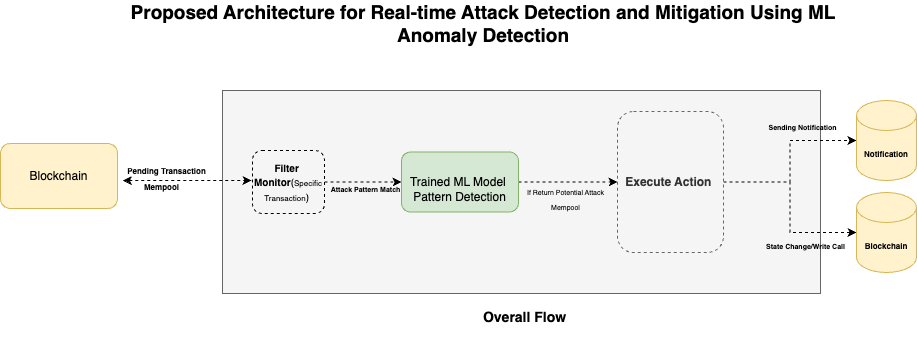

The diagram above was exported from draw.io. Its source (the exported page's mxGraphModel, read from the mxfile embedded in the PNG):
<mxGraphModel dx="1004" dy="545" grid="0" gridSize="10" guides="1" tooltips="1" connect="1" arrows="1" fold="1" page="0" pageScale="1" pageWidth="850" pageHeight="1100" math="0" shadow="0">
  <root>
    <mxCell id="0" />
    <mxCell id="1" parent="0" />
    <mxCell id="QCbnhxcZwGRTqHIf-Df_-1" value="" style="rounded=0;whiteSpace=wrap;html=1;fillColor=#f5f5f5;strokeColor=#666666;fontColor=#333333;" parent="1" vertex="1">
      <mxGeometry x="264" y="122" width="598" height="203" as="geometry" />
    </mxCell>
    <mxCell id="QCbnhxcZwGRTqHIf-Df_-2" value="&lt;b&gt;&lt;font style=&quot;font-size: 14px;&quot;&gt;Overall Flow&amp;nbsp;&lt;/font&gt;&lt;/b&gt;" style="text;html=1;align=center;verticalAlign=middle;whiteSpace=wrap;rounded=0;" parent="1" vertex="1">
      <mxGeometry x="478" y="334" width="181" height="30" as="geometry" />
    </mxCell>
    <mxCell id="QCbnhxcZwGRTqHIf-Df_-35" value="" style="edgeStyle=orthogonalEdgeStyle;rounded=0;orthogonalLoop=1;jettySize=auto;html=1;dashed=1;" parent="1" source="QCbnhxcZwGRTqHIf-Df_-3" target="QCbnhxcZwGRTqHIf-Df_-34" edge="1">
      <mxGeometry relative="1" as="geometry" />
    </mxCell>
    <mxCell id="QCbnhxcZwGRTqHIf-Df_-3" value="&lt;br&gt;&lt;div style=&quot;&quot;&gt;&lt;span style=&quot;background-color: initial;&quot;&gt;Trained ML Model&amp;nbsp;&lt;/span&gt;&lt;/div&gt;&lt;div style=&quot;&quot;&gt;&lt;span style=&quot;background-color: initial;&quot;&gt;Pattern Detection&lt;/span&gt;&lt;/div&gt;" style="rounded=1;whiteSpace=wrap;html=1;fillColor=#d5e8d4;strokeColor=#82b366;" parent="1" vertex="1">
      <mxGeometry x="443" y="183.5" width="117" height="60" as="geometry" />
    </mxCell>
    <mxCell id="QCbnhxcZwGRTqHIf-Df_-7" value="" style="endArrow=classic;startArrow=classic;html=1;rounded=0;dashed=1;exitX=0.055;exitY=0.885;exitDx=0;exitDy=0;exitPerimeter=0;" parent="1" source="QCbnhxcZwGRTqHIf-Df_-9" edge="1">
      <mxGeometry width="50" height="50" relative="1" as="geometry">
        <mxPoint x="234" y="212" as="sourcePoint" />
        <mxPoint x="293" y="212" as="targetPoint" />
      </mxGeometry>
    </mxCell>
    <mxCell id="QCbnhxcZwGRTqHIf-Df_-8" value="Blockchain" style="rounded=1;whiteSpace=wrap;html=1;fillColor=#fff2cc;strokeColor=#d6b656;" parent="1" vertex="1">
      <mxGeometry x="42" y="175" width="117" height="65" as="geometry" />
    </mxCell>
    <mxCell id="QCbnhxcZwGRTqHIf-Df_-9" value="&lt;font size=&quot;1&quot; style=&quot;&quot;&gt;&lt;b style=&quot;font-size: 8px;&quot;&gt;Pending Transaction&lt;/b&gt;&lt;/font&gt;" style="text;html=1;align=center;verticalAlign=middle;resizable=0;points=[];autosize=1;strokeColor=none;fillColor=none;" parent="1" vertex="1">
      <mxGeometry x="159" y="189" width="97" height="26" as="geometry" />
    </mxCell>
    <mxCell id="QCbnhxcZwGRTqHIf-Df_-22" value="&lt;font size=&quot;1&quot; style=&quot;&quot;&gt;&lt;b style=&quot;font-size: 8px;&quot;&gt;Mempool&lt;/b&gt;&lt;/font&gt;" style="text;html=1;align=center;verticalAlign=middle;resizable=0;points=[];autosize=1;strokeColor=none;fillColor=none;" parent="1" vertex="1">
      <mxGeometry x="176" y="205" width="53" height="26" as="geometry" />
    </mxCell>
    <mxCell id="QCbnhxcZwGRTqHIf-Df_-30" value="" style="edgeStyle=orthogonalEdgeStyle;rounded=0;orthogonalLoop=1;jettySize=auto;html=1;dashed=1;" parent="1" source="QCbnhxcZwGRTqHIf-Df_-6" target="QCbnhxcZwGRTqHIf-Df_-3" edge="1">
      <mxGeometry relative="1" as="geometry" />
    </mxCell>
    <mxCell id="QCbnhxcZwGRTqHIf-Df_-6" value="&lt;span style=&quot;font-size: 10px;&quot;&gt;Filter&amp;nbsp; Monitor&lt;/span&gt;&lt;span style=&quot;font-size: 10px; font-weight: 400;&quot;&gt;(&lt;/span&gt;&lt;span style=&quot;font-weight: 400;&quot;&gt;&lt;font style=&quot;font-size: 8px;&quot;&gt;Specific Transaction&lt;/font&gt;&lt;/span&gt;&lt;span style=&quot;font-size: 10px; font-weight: 400;&quot;&gt;)&amp;nbsp;&lt;/span&gt;" style="rounded=1;whiteSpace=wrap;html=1;fillColor=none;dashed=1;fontStyle=1" parent="1" vertex="1">
      <mxGeometry x="294" y="182" width="72" height="63" as="geometry" />
    </mxCell>
    <mxCell id="QCbnhxcZwGRTqHIf-Df_-32" value="&lt;font style=&quot;font-size: 7px;&quot;&gt;&lt;b&gt;Attack Pattern Match&lt;/b&gt;&lt;/font&gt;" style="text;html=1;align=center;verticalAlign=middle;whiteSpace=wrap;rounded=0;" parent="1" vertex="1">
      <mxGeometry x="363" y="205" width="89" height="30" as="geometry" />
    </mxCell>
    <mxCell id="QCbnhxcZwGRTqHIf-Df_-33" style="edgeStyle=orthogonalEdgeStyle;rounded=0;orthogonalLoop=1;jettySize=auto;html=1;exitX=0.5;exitY=1;exitDx=0;exitDy=0;" parent="1" source="QCbnhxcZwGRTqHIf-Df_-1" target="QCbnhxcZwGRTqHIf-Df_-1" edge="1">
      <mxGeometry relative="1" as="geometry" />
    </mxCell>
    <mxCell id="QCbnhxcZwGRTqHIf-Df_-38" style="edgeStyle=orthogonalEdgeStyle;rounded=0;orthogonalLoop=1;jettySize=auto;html=1;dashed=1;" parent="1" source="QCbnhxcZwGRTqHIf-Df_-34" target="QCbnhxcZwGRTqHIf-Df_-37" edge="1">
      <mxGeometry relative="1" as="geometry" />
    </mxCell>
    <mxCell id="QCbnhxcZwGRTqHIf-Df_-45" value="" style="edgeStyle=orthogonalEdgeStyle;rounded=0;orthogonalLoop=1;jettySize=auto;html=1;entryX=0;entryY=0.5;entryDx=0;entryDy=0;entryPerimeter=0;dashed=1;" parent="1" source="QCbnhxcZwGRTqHIf-Df_-34" target="QCbnhxcZwGRTqHIf-Df_-43" edge="1">
      <mxGeometry relative="1" as="geometry">
        <mxPoint x="721.0000000000002" y="404.5" as="targetPoint" />
      </mxGeometry>
    </mxCell>
    <mxCell id="QCbnhxcZwGRTqHIf-Df_-34" value="&lt;b&gt;Execute Action&amp;nbsp;&lt;/b&gt;" style="rounded=1;whiteSpace=wrap;html=1;fillColor=#f5f5f5;strokeColor=#666666;fontColor=#333333;dashed=1;" parent="1" vertex="1">
      <mxGeometry x="659" y="143" width="106" height="141" as="geometry" />
    </mxCell>
    <mxCell id="QCbnhxcZwGRTqHIf-Df_-36" value="&lt;font style=&quot;font-size: 7px;&quot;&gt;If Return Potential Attack&lt;/font&gt;&lt;div&gt;&lt;span style=&quot;font-size: 7px;&quot;&gt;Mempool&lt;/span&gt;&lt;/div&gt;" style="text;html=1;align=center;verticalAlign=middle;whiteSpace=wrap;rounded=0;" parent="1" vertex="1">
      <mxGeometry x="563" y="215" width="89" height="30" as="geometry" />
    </mxCell>
    <mxCell id="QCbnhxcZwGRTqHIf-Df_-37" value="&lt;font style=&quot;font-size: 8px;&quot;&gt;&lt;b&gt;Notification&lt;/b&gt;&lt;/font&gt;" style="shape=cylinder3;whiteSpace=wrap;html=1;boundedLbl=1;backgroundOutline=1;size=15;fillColor=#fff2cc;strokeColor=#d6b656;" parent="1" vertex="1">
      <mxGeometry x="898" y="132" width="60" height="80" as="geometry" />
    </mxCell>
    <mxCell id="QCbnhxcZwGRTqHIf-Df_-43" value="&lt;span style=&quot;font-size: 8px;&quot;&gt;&lt;b&gt;Blockchain&lt;/b&gt;&lt;/span&gt;" style="shape=cylinder3;whiteSpace=wrap;html=1;boundedLbl=1;backgroundOutline=1;size=15;fillColor=#fff2cc;strokeColor=#d6b656;" parent="1" vertex="1">
      <mxGeometry x="898" y="224" width="60" height="80" as="geometry" />
    </mxCell>
    <mxCell id="QCbnhxcZwGRTqHIf-Df_-47" value="&lt;font style=&quot;font-size: 7px;&quot;&gt;State Change/Write Call&lt;/font&gt;" style="text;html=1;align=center;verticalAlign=middle;whiteSpace=wrap;rounded=0;fontStyle=1" parent="1" vertex="1">
      <mxGeometry x="803" y="262" width="89" height="30" as="geometry" />
    </mxCell>
    <mxCell id="QCbnhxcZwGRTqHIf-Df_-49" value="&lt;font style=&quot;font-size: 7px;&quot;&gt;&lt;b&gt;Sending Notification&lt;/b&gt;&lt;/font&gt;" style="text;html=1;align=center;verticalAlign=middle;whiteSpace=wrap;rounded=0;" parent="1" vertex="1">
      <mxGeometry x="800" y="143" width="89" height="30" as="geometry" />
    </mxCell>
    <mxCell id="QCbnhxcZwGRTqHIf-Df_-50" style="edgeStyle=orthogonalEdgeStyle;rounded=0;orthogonalLoop=1;jettySize=auto;html=1;exitX=0.5;exitY=1;exitDx=0;exitDy=0;" parent="1" source="QCbnhxcZwGRTqHIf-Df_-2" target="QCbnhxcZwGRTqHIf-Df_-2" edge="1">
      <mxGeometry relative="1" as="geometry" />
    </mxCell>
    <mxCell id="SbqTQS4m51yy2NZK5Y2X-1" value="&lt;span style=&quot;font-size: 19px; font-weight: 700;&quot;&gt;Proposed Architecture for Real-time Attack Detection and Mitigation Using ML Anomaly Detection&lt;/span&gt;" style="text;html=1;align=center;verticalAlign=middle;whiteSpace=wrap;rounded=0;" vertex="1" parent="1">
      <mxGeometry x="134" y="40" width="782" height="30" as="geometry" />
    </mxCell>
  </root>
</mxGraphModel>